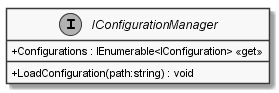

The diagram above was rendered by PlantUML. Its source (embedded in the PNG):
@startuml
skinparam monochrome true
skinparam classAttributeIconSize 0

interface IConfigurationManager {
    + LoadConfiguration(path:string) : void
    + Configurations : IEnumerable<IConfiguration> <<get>>
}

@enduml